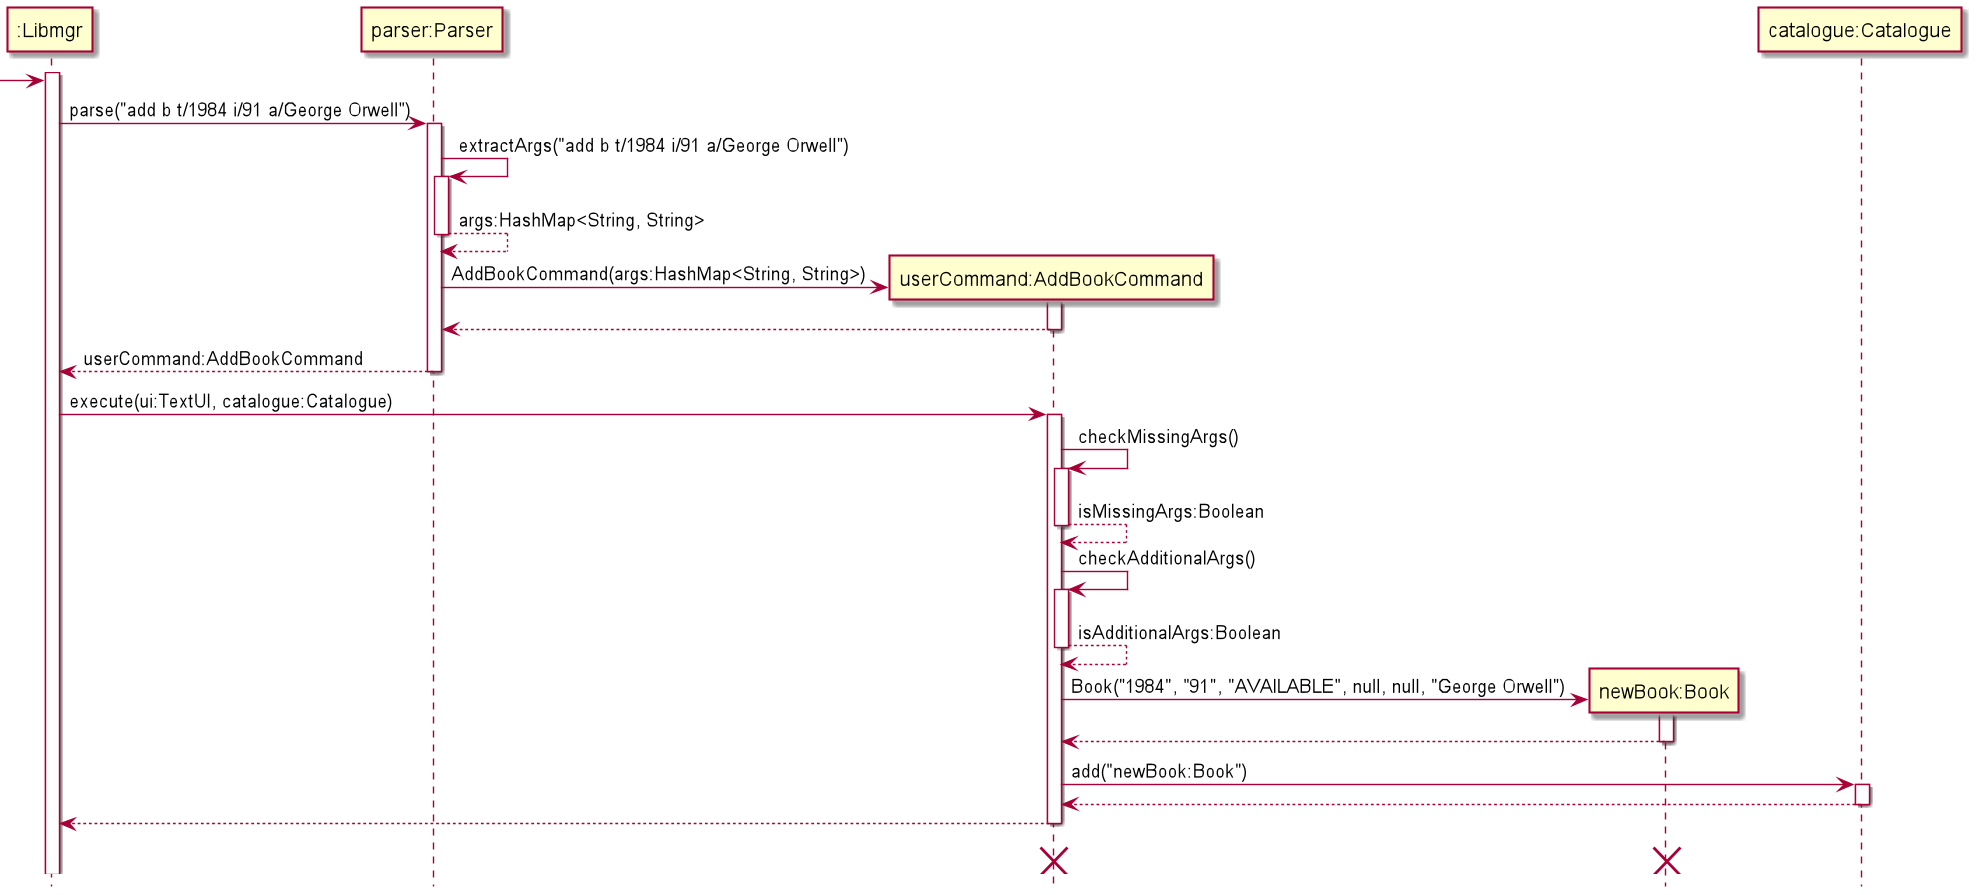

The diagram above was rendered by PlantUML. Its source (embedded in the PNG):
@startuml
hide footbox

Participant ":Libmgr" as libmgr
Participant "parser:Parser" as parser
Participant "userCommand:AddBookCommand" as cmd
Participant "newBook:Book" as book
Participant "catalogue:Catalogue" as catalogue

activate libmgr


-> libmgr
libmgr -> parser:parse("add b t/1984 i/91 a/George Orwell")
activate parser

parser -> parser:extractArgs("add b t/1984 i/91 a/George Orwell")
activate parser
return args:HashMap<String, String>

create cmd
parser -> cmd:AddBookCommand(args:HashMap<String, String>)
activate cmd
return

return userCommand:AddBookCommand

libmgr -> cmd:execute(ui:TextUI, catalogue:Catalogue)
activate cmd

cmd -> cmd:checkMissingArgs()
activate cmd
return isMissingArgs:Boolean

cmd -> cmd:checkAdditionalArgs()
activate cmd
return isAdditionalArgs:Boolean

create book
cmd -> book:Book("1984", "91", "AVAILABLE", null, null, "George Orwell")
activate book
return

cmd -> catalogue:add("newBook:Book")
activate catalogue
return

return

cmd --[hidden]> cmd
destroy book
destroy cmd

@enduml